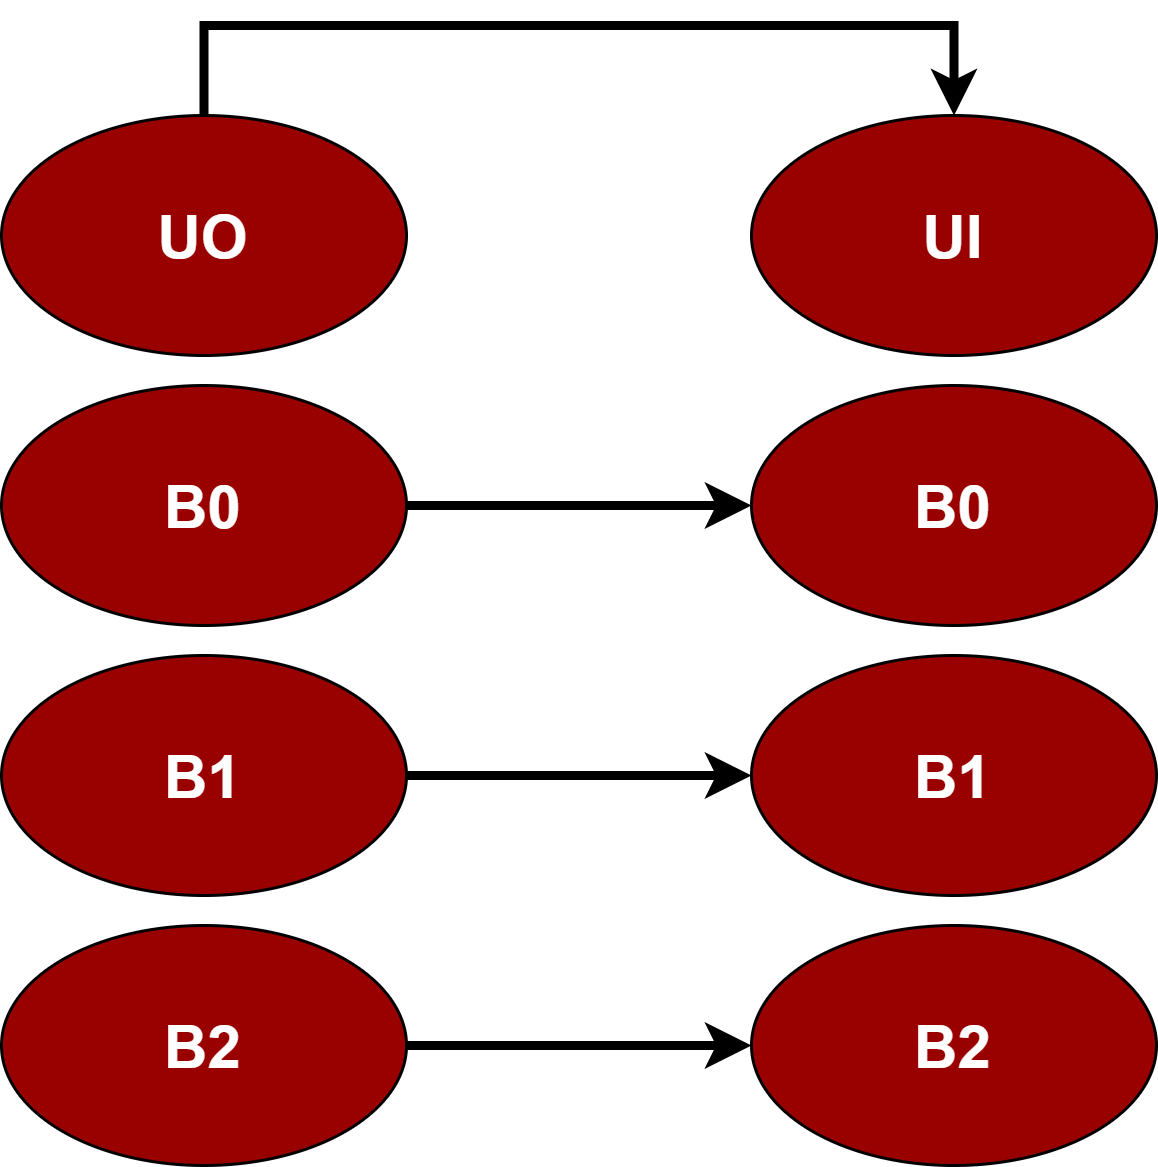

The diagram above was exported from draw.io. Its source (the exported page's mxGraphModel, read from the mxfile embedded in the PNG):
<mxGraphModel dx="868" dy="393" grid="1" gridSize="10" guides="1" tooltips="1" connect="1" arrows="1" fold="1" page="1" pageScale="1" pageWidth="1169" pageHeight="1654" math="0" shadow="0">
  <root>
    <mxCell id="0" />
    <mxCell id="1" parent="0" />
    <mxCell id="QszSE9nCVhXij5O6q8w0-1" value="&lt;font color=&quot;#ffffff&quot; style=&quot;font-size: 20px;&quot;&gt;&lt;b&gt;UI&lt;/b&gt;&lt;/font&gt;" style="ellipse;whiteSpace=wrap;html=1;fillColor=#990000;" parent="1" vertex="1">
      <mxGeometry x="530" y="90" width="135" height="80" as="geometry" />
    </mxCell>
    <mxCell id="nkyLW9Xe9JnmLZfZGMBY-1" style="edgeStyle=orthogonalEdgeStyle;rounded=0;orthogonalLoop=1;jettySize=auto;html=1;exitX=0.5;exitY=0;exitDx=0;exitDy=0;entryX=0.5;entryY=0;entryDx=0;entryDy=0;strokeWidth=3;" edge="1" parent="1" source="QszSE9nCVhXij5O6q8w0-3" target="QszSE9nCVhXij5O6q8w0-1">
      <mxGeometry relative="1" as="geometry">
        <Array as="points">
          <mxPoint x="348" y="60" />
          <mxPoint x="598" y="60" />
        </Array>
      </mxGeometry>
    </mxCell>
    <mxCell id="QszSE9nCVhXij5O6q8w0-3" value="&lt;font color=&quot;#ffffff&quot; style=&quot;font-size: 20px;&quot;&gt;&lt;b&gt;UO&lt;/b&gt;&lt;/font&gt;" style="ellipse;whiteSpace=wrap;html=1;fillColor=#990000;" parent="1" vertex="1">
      <mxGeometry x="280" y="90" width="135" height="80" as="geometry" />
    </mxCell>
    <mxCell id="QszSE9nCVhXij5O6q8w0-20" value="&lt;font color=&quot;#ffffff&quot;&gt;&lt;span style=&quot;font-size: 20px;&quot;&gt;&lt;b&gt;B0&lt;/b&gt;&lt;/span&gt;&lt;/font&gt;" style="ellipse;whiteSpace=wrap;html=1;fillColor=#990000;" parent="1" vertex="1">
      <mxGeometry x="530" y="180" width="135" height="80" as="geometry" />
    </mxCell>
    <mxCell id="nkyLW9Xe9JnmLZfZGMBY-2" style="edgeStyle=orthogonalEdgeStyle;rounded=0;orthogonalLoop=1;jettySize=auto;html=1;exitX=1;exitY=0.5;exitDx=0;exitDy=0;strokeWidth=3;" edge="1" parent="1" source="QszSE9nCVhXij5O6q8w0-21" target="QszSE9nCVhXij5O6q8w0-20">
      <mxGeometry relative="1" as="geometry" />
    </mxCell>
    <mxCell id="QszSE9nCVhXij5O6q8w0-21" value="&lt;font color=&quot;#ffffff&quot; style=&quot;font-size: 20px;&quot;&gt;&lt;b&gt;B0&lt;/b&gt;&lt;/font&gt;" style="ellipse;whiteSpace=wrap;html=1;fillColor=#990000;" parent="1" vertex="1">
      <mxGeometry x="280" y="180" width="135" height="80" as="geometry" />
    </mxCell>
    <mxCell id="nkyLW9Xe9JnmLZfZGMBY-3" value="&lt;font color=&quot;#ffffff&quot;&gt;&lt;span style=&quot;font-size: 20px;&quot;&gt;&lt;b&gt;B1&lt;/b&gt;&lt;/span&gt;&lt;/font&gt;" style="ellipse;whiteSpace=wrap;html=1;fillColor=#990000;" vertex="1" parent="1">
      <mxGeometry x="530" y="270" width="135" height="80" as="geometry" />
    </mxCell>
    <mxCell id="nkyLW9Xe9JnmLZfZGMBY-4" style="edgeStyle=orthogonalEdgeStyle;rounded=0;orthogonalLoop=1;jettySize=auto;html=1;exitX=1;exitY=0.5;exitDx=0;exitDy=0;strokeWidth=3;" edge="1" parent="1" source="nkyLW9Xe9JnmLZfZGMBY-5" target="nkyLW9Xe9JnmLZfZGMBY-3">
      <mxGeometry relative="1" as="geometry" />
    </mxCell>
    <mxCell id="nkyLW9Xe9JnmLZfZGMBY-5" value="&lt;font color=&quot;#ffffff&quot; style=&quot;font-size: 20px;&quot;&gt;&lt;b&gt;B1&lt;/b&gt;&lt;/font&gt;" style="ellipse;whiteSpace=wrap;html=1;fillColor=#990000;" vertex="1" parent="1">
      <mxGeometry x="280" y="270" width="135" height="80" as="geometry" />
    </mxCell>
    <mxCell id="nkyLW9Xe9JnmLZfZGMBY-6" value="&lt;font color=&quot;#ffffff&quot;&gt;&lt;span style=&quot;font-size: 20px;&quot;&gt;&lt;b&gt;B2&lt;/b&gt;&lt;/span&gt;&lt;/font&gt;" style="ellipse;whiteSpace=wrap;html=1;fillColor=#990000;" vertex="1" parent="1">
      <mxGeometry x="530" y="360" width="135" height="80" as="geometry" />
    </mxCell>
    <mxCell id="nkyLW9Xe9JnmLZfZGMBY-7" style="edgeStyle=orthogonalEdgeStyle;rounded=0;orthogonalLoop=1;jettySize=auto;html=1;exitX=1;exitY=0.5;exitDx=0;exitDy=0;strokeWidth=3;" edge="1" parent="1" source="nkyLW9Xe9JnmLZfZGMBY-8" target="nkyLW9Xe9JnmLZfZGMBY-6">
      <mxGeometry relative="1" as="geometry" />
    </mxCell>
    <mxCell id="nkyLW9Xe9JnmLZfZGMBY-8" value="&lt;font color=&quot;#ffffff&quot; style=&quot;font-size: 20px;&quot;&gt;&lt;b&gt;B2&lt;/b&gt;&lt;/font&gt;" style="ellipse;whiteSpace=wrap;html=1;fillColor=#990000;" vertex="1" parent="1">
      <mxGeometry x="280" y="360" width="135" height="80" as="geometry" />
    </mxCell>
  </root>
</mxGraphModel>